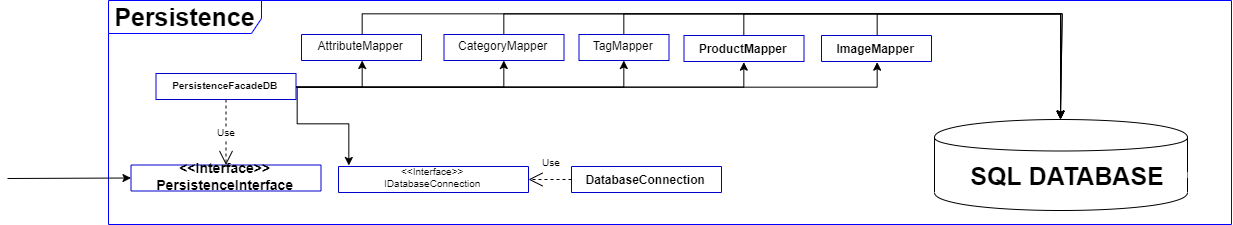

The diagram above was exported from draw.io. Its source (the exported page's mxGraphModel, read from the mxfile embedded in the PNG):
<mxGraphModel dx="1847" dy="1588" grid="1" gridSize="10" guides="1" tooltips="1" connect="1" arrows="1" fold="1" page="1" pageScale="1" pageWidth="200" pageHeight="600" background="#ffffff" math="0" shadow="0">
  <root>
    <mxCell id="0" />
    <mxCell id="1" parent="0" />
    <mxCell id="2" value="&lt;font style=&quot;font-size: 25px&quot;&gt;&lt;b&gt;Persistence&lt;/b&gt;&lt;/font&gt;" style="shape=umlFrame;whiteSpace=wrap;html=1;fillColor=#FFFFFF;strokeColor=#0000FF;width=153;height=33;" vertex="1" parent="1">
      <mxGeometry x="771" y="87" width="1123" height="224" as="geometry" />
    </mxCell>
    <mxCell id="3" value="" style="shape=cylinder;whiteSpace=wrap;html=1;boundedLbl=1;backgroundOutline=1;" vertex="1" parent="1">
      <mxGeometry x="1597" y="206" width="253" height="91" as="geometry" />
    </mxCell>
    <mxCell id="4" value="SQL DATABASE" style="text;align=center;fontStyle=1;verticalAlign=middle;spacingLeft=3;spacingRight=3;strokeColor=none;rotatable=0;points=[[0,0.5],[1,0.5]];portConstraint=eastwest;fillColor=#FFFFFF;fontSize=25;" vertex="1" parent="1">
      <mxGeometry x="1610" y="258.5" width="240" height="6" as="geometry" />
    </mxCell>
    <mxCell id="5" value="DatabaseConnection" style="swimlane;fontStyle=1;align=center;verticalAlign=top;childLayout=stackLayout;horizontal=1;startSize=26;horizontalStack=0;resizeParent=1;resizeParentMax=0;resizeLast=0;collapsible=1;marginBottom=0;strokeColor=#0000CC;fillColor=#ffffff;" vertex="1" collapsed="1" parent="1">
      <mxGeometry x="1234" y="253" width="150" height="26" as="geometry">
        <mxRectangle x="1599.5" y="1660" width="460" height="160" as="alternateBounds" />
      </mxGeometry>
    </mxCell>
    <mxCell id="6" value="+ field: type&#10;-DRIVER_CLASS: static final String&#10;-basicDS: BasicDataSource&#10;" style="text;strokeColor=none;fillColor=none;align=left;verticalAlign=top;spacingLeft=4;spacingRight=4;overflow=hidden;rotatable=0;points=[[0,0.5],[1,0.5]];portConstraint=eastwest;" vertex="1" parent="5">
      <mxGeometry y="26" width="150" height="54" as="geometry" />
    </mxCell>
    <mxCell id="7" value="" style="line;strokeWidth=1;fillColor=none;align=left;verticalAlign=middle;spacingTop=-1;spacingLeft=3;spacingRight=3;rotatable=0;labelPosition=right;points=[];portConstraint=eastwest;" vertex="1" parent="5">
      <mxGeometry y="80" width="150" height="8" as="geometry" />
    </mxCell>
    <mxCell id="8" value="+ method(type): type&#10;+ DatabaseConnection(Boolean testMode): constructor throws CommandException&#10;+ getConnection(): Connection throws CommandException&#10;+ connectionPoolSetup(int, int, int, int): Connection &#10;" style="text;strokeColor=none;fillColor=none;align=left;verticalAlign=top;spacingLeft=4;spacingRight=4;overflow=hidden;rotatable=0;points=[[0,0.5],[1,0.5]];portConstraint=eastwest;" vertex="1" parent="5">
      <mxGeometry y="88" width="150" height="72" as="geometry" />
    </mxCell>
    <mxCell id="9" style="edgeStyle=orthogonalEdgeStyle;rounded=0;orthogonalLoop=1;jettySize=auto;html=1;exitX=0.5;exitY=0;exitDx=0;exitDy=0;entryX=0.5;entryY=0;entryDx=0;entryDy=0;strokeColor=#000000;strokeWidth=1;fontSize=10;" edge="1" source="10" target="3" parent="1">
      <mxGeometry relative="1" as="geometry" />
    </mxCell>
    <mxCell id="10" value="TagMapper" style="swimlane;fontStyle=0;childLayout=stackLayout;horizontal=1;startSize=26;fillColor=none;horizontalStack=0;resizeParent=1;resizeParentMax=0;resizeLast=0;collapsible=1;marginBottom=0;strokeColor=#0000CC;" vertex="1" collapsed="1" parent="1">
      <mxGeometry x="1241.5" y="121" width="90" height="26" as="geometry">
        <mxRectangle x="1122.5" y="2094" width="500" height="280" as="alternateBounds" />
      </mxGeometry>
    </mxCell>
    <mxCell id="11" value="+ createTagsAndProductRelation(int,product, List&lt;String&gt;): void throwsCommandException&#10;&#10;+ createTags(List&lt;String&gt;):void throwsCommandException{&#10;&#10;+ getTagsForProductWithID(int):List&lt;String&gt; throwsCommandException{&#10;&#10;+ updateTags(Product):List&lt;Integer&gt; throwsCommandException{&#10;&#10;+ getProductsIDFromTagNameSearch(String): List&lt;Integer&gt; throws CommandException&#10;&#10;+TagIdFromName(String):Integer throws CommandException&#10;&#10;+ getAllTagIds():List&lt;Integer&gt; throws CommandException&#10;&#10;+ deleteTagsForProduct(int): void throws CommandException&#10;&#10;+ deleteUnusedTags():void throws CommandException" style="text;strokeColor=none;fillColor=none;align=left;verticalAlign=top;spacingLeft=4;spacingRight=4;overflow=hidden;rotatable=0;points=[[0,0.5],[1,0.5]];portConstraint=eastwest;" vertex="1" parent="10">
      <mxGeometry y="26" width="90" height="254" as="geometry" />
    </mxCell>
    <mxCell id="12" style="edgeStyle=orthogonalEdgeStyle;rounded=0;orthogonalLoop=1;jettySize=auto;html=1;exitX=0.5;exitY=0;exitDx=0;exitDy=0;strokeColor=#000000;strokeWidth=1;fontSize=10;" edge="1" source="13" target="3" parent="1">
      <mxGeometry relative="1" as="geometry" />
    </mxCell>
    <mxCell id="13" value="AttributeMapper" style="swimlane;fontStyle=0;childLayout=stackLayout;horizontal=1;startSize=26;fillColor=none;horizontalStack=0;resizeParent=1;resizeParentMax=0;resizeLast=0;collapsible=1;marginBottom=0;strokeColor=#0000CC;" vertex="1" collapsed="1" parent="1">
      <mxGeometry x="964" y="121" width="120" height="26" as="geometry">
        <mxRectangle x="1122.5" y="1859.5" width="440" height="170" as="alternateBounds" />
      </mxGeometry>
    </mxCell>
    <mxCell id="14" value="+ getAttributeId(String):int throws CommandException &#10;&#10;+ createAttributes(List&lt;String&gt;):List&lt;Integer&gt; throws CommandException&#10;&#10;+ updateCategoryAttributename(String,String): void throws CommandException &#10;&#10;+ deleteAttribute(int):void throws CommandException &#10;&#10;+ deleteAttribute(String):void throws CommandException }" style="text;strokeColor=none;fillColor=none;align=left;verticalAlign=top;spacingLeft=4;spacingRight=4;overflow=hidden;rotatable=0;points=[[0,0.5],[1,0.5]];portConstraint=eastwest;" vertex="1" parent="13">
      <mxGeometry y="26" width="120" height="144" as="geometry" />
    </mxCell>
    <mxCell id="15" style="edgeStyle=orthogonalEdgeStyle;rounded=0;orthogonalLoop=1;jettySize=auto;html=1;exitX=0.5;exitY=0;exitDx=0;exitDy=0;strokeColor=#000000;strokeWidth=1;fontSize=10;" edge="1" source="16" target="3" parent="1">
      <mxGeometry relative="1" as="geometry" />
    </mxCell>
    <mxCell id="16" value="CategoryMapper" style="swimlane;fontStyle=0;childLayout=stackLayout;horizontal=1;startSize=26;fillColor=none;horizontalStack=0;resizeParent=1;resizeParentMax=0;resizeLast=0;collapsible=1;marginBottom=0;strokeColor=#0000CC;" vertex="1" collapsed="1" parent="1">
      <mxGeometry x="1106.5" y="121" width="120" height="26" as="geometry">
        <mxRectangle x="1129.5" y="2470" width="470" height="280" as="alternateBounds" />
      </mxGeometry>
    </mxCell>
    <mxCell id="17" value="+ reateCategory(Category): int throws CommandException &#10;&#10;+createCategoryAttributes(Category , List&lt;Integer&gt; ):void throws CommandException &#10;&#10;+ getAllCategories():List&lt;Category&gt; throws CommandException &#10;&#10;+ getCategory(String): Category throws CommandException &#10;&#10;+ getCategoriesFromSearch(String): List&lt;Category&gt;  throws CommandException &#10;&#10;+ getCategory(int): Category throws CommandException &#10;&#10;+ getCategoryAttributes(int): List&lt;String&gt; throws CommandException &#10;&#10;+ deleteCategoryAttribute(int): void throws CommandException &#10;&#10;+ deleteCategory(int): void throws CommandException " style="text;strokeColor=none;fillColor=none;align=left;verticalAlign=top;spacingLeft=4;spacingRight=4;overflow=hidden;rotatable=0;points=[[0,0.5],[1,0.5]];portConstraint=eastwest;" vertex="1" parent="16">
      <mxGeometry y="26" width="120" height="254" as="geometry" />
    </mxCell>
    <mxCell id="18" style="edgeStyle=orthogonalEdgeStyle;rounded=0;orthogonalLoop=1;jettySize=auto;html=1;entryX=0.5;entryY=0;entryDx=0;entryDy=0;strokeColor=#000000;strokeWidth=1;fontSize=10;" edge="1" source="19" target="3" parent="1">
      <mxGeometry relative="1" as="geometry">
        <Array as="points">
          <mxPoint x="1539" y="100" />
          <mxPoint x="1724" y="100" />
        </Array>
      </mxGeometry>
    </mxCell>
    <mxCell id="19" value="ImageMapper" style="swimlane;fontStyle=1;align=center;verticalAlign=top;childLayout=stackLayout;horizontal=1;startSize=26;horizontalStack=0;resizeParent=1;resizeParentMax=0;resizeLast=0;collapsible=1;marginBottom=0;strokeColor=#0000CC;fillColor=#ffffff;" vertex="1" collapsed="1" parent="1">
      <mxGeometry x="1484" y="122" width="110" height="26" as="geometry">
        <mxRectangle x="1720" y="2535" width="418" height="290" as="alternateBounds" />
      </mxGeometry>
    </mxCell>
    <mxCell id="20" value=" - UPLOAD_DIR : static final String&#10; - OS: static final String&#10; - working_dir : static String&#10; - cloudinary: static Cloudinary" style="text;strokeColor=none;fillColor=none;align=left;verticalAlign=top;spacingLeft=4;spacingRight=4;overflow=hidden;rotatable=0;points=[[0,0.5],[1,0.5]];portConstraint=eastwest;" vertex="1" parent="19">
      <mxGeometry y="26" width="110" height="74" as="geometry" />
    </mxCell>
    <mxCell id="21" value="" style="line;strokeWidth=1;fillColor=none;align=left;verticalAlign=middle;spacingTop=-1;spacingLeft=3;spacingRight=3;rotatable=0;labelPosition=right;points=[];portConstraint=eastwest;" vertex="1" parent="19">
      <mxGeometry y="100" width="110" height="8" as="geometry" />
    </mxCell>
    <mxCell id="22" value="+ method(type): type&#10;+uploadImages(List&lt;Part&gt;, String): List&lt;Image&gt; throws CommandException{&#10;&#10;+ addPictureURL(int, List&lt;Image&gt;): void throws CommandException{&#10;&#10;+ deleteImages(String[]):void throws CommandException {&#10;&#10;+ removePictureFromCloudinary(String):void throws CommandException {&#10;&#10; - getIDFromURL(String): String throws CommandException{   &#10;&#10; - getCloudinaryConnection(): Cloudinary throws CommandException{" style="text;strokeColor=none;fillColor=none;align=left;verticalAlign=top;spacingLeft=4;spacingRight=4;overflow=hidden;rotatable=0;points=[[0,0.5],[1,0.5]];portConstraint=eastwest;" vertex="1" parent="19">
      <mxGeometry y="108" width="110" height="182" as="geometry" />
    </mxCell>
    <mxCell id="23" style="edgeStyle=orthogonalEdgeStyle;rounded=0;orthogonalLoop=1;jettySize=auto;html=1;entryX=0.5;entryY=0;entryDx=0;entryDy=0;strokeColor=#000000;strokeWidth=1;fontSize=10;" edge="1" source="24" target="3" parent="1">
      <mxGeometry relative="1" as="geometry">
        <Array as="points">
          <mxPoint x="1407" y="100" />
          <mxPoint x="1724" y="100" />
        </Array>
      </mxGeometry>
    </mxCell>
    <mxCell id="24" value="ProductMapper" style="swimlane;fontStyle=1;align=center;verticalAlign=top;childLayout=stackLayout;horizontal=1;startSize=26;horizontalStack=0;resizeParent=1;resizeParentMax=0;resizeLast=0;collapsible=1;marginBottom=0;strokeColor=#0000CC;fillColor=#ffffff;" vertex="1" collapsed="1" parent="1">
      <mxGeometry x="1346.5" y="122" width="120" height="26" as="geometry">
        <mxRectangle x="1734" y="1860" width="600" height="610" as="alternateBounds" />
      </mxGeometry>
    </mxCell>
    <mxCell id="25" value="- cm: staticCategoryMapper" style="text;strokeColor=none;fillColor=none;align=left;verticalAlign=top;spacingLeft=4;spacingRight=4;overflow=hidden;rotatable=0;points=[[0,0.5],[1,0.5]];portConstraint=eastwest;" vertex="1" parent="24">
      <mxGeometry y="26" width="120" height="26" as="geometry" />
    </mxCell>
    <mxCell id="26" value="" style="line;strokeWidth=1;fillColor=none;align=left;verticalAlign=middle;spacingTop=-1;spacingLeft=3;spacingRight=3;rotatable=0;labelPosition=right;points=[];portConstraint=eastwest;" vertex="1" parent="24">
      <mxGeometry y="52" width="120" height="8" as="geometry" />
    </mxCell>
    <mxCell id="27" value="+ create(Product):int throws CommandException&#10;&#10;+ getProductsByName(String):List&lt;Product&gt;  throws CommandException &#10;&#10;+ getProduct(int):Product  throws CommandException &#10;&#10;+ getProductDBId(Product):int throws CommandException &#10;&#10;+ getProductsByCategoryID(List&lt;Category&gt;):List&lt;Product&gt; throws CommandException&#10;&#10;+ getAllProducts():List&lt;Product&gt; throws CommandException &#10;&#10;+ getProductsWithTagSearch(String): List&lt;Product&gt;  throwsCommandException &#10;&#10;+getProductWithCategoryAttributes(int)Product  throws CommandException &#10;&#10;+ update(Product): void throws CommandException &#10;&#10;+ updateAttributes(Product): void throws CommandException &#10;&#10;+ createAttributes(Product): void throws CommandException &#10;&#10;+ createEmptyAttribute(int, List&lt;String&gt;): void throws CommandException &#10;&#10;+ delete(intid): void throws CommandException &#10;&#10;+ deleteProductAttribute(int ): void throws CommandException &#10;&#10;+ deleteProductAttributes(int ): void throws CommandException &#10;&#10;+ getProductsByBrand(String): List&lt;Product&gt;  throws CommandException &#10;&#10;+ getProductsBySupplier(String): List&lt;Product&gt; throws CommandException &#10;&#10;+ updateProductStatus(int, int): void throws CommandException &#10;&#10;+ update_BulkEdit(Product, List&lt;String&gt;): void throws CommandException &#10;" style="text;strokeColor=none;fillColor=none;align=left;verticalAlign=top;spacingLeft=4;spacingRight=4;overflow=hidden;rotatable=0;points=[[0,0.5],[1,0.5]];portConstraint=eastwest;" vertex="1" parent="24">
      <mxGeometry y="60" width="120" height="550" as="geometry" />
    </mxCell>
    <mxCell id="28" value="&lt;font style=&quot;font-size: 10px&quot;&gt;Use&lt;/font&gt;" style="endArrow=open;endSize=12;dashed=1;html=1;strokeColor=#000000;strokeWidth=1;fontSize=25;exitX=0;exitY=0.5;exitDx=0;exitDy=0;entryX=1;entryY=0.5;entryDx=0;entryDy=0;" edge="1" source="6" target="42" parent="1">
      <mxGeometry x="-0.0845" y="-23" width="160" relative="1" as="geometry">
        <mxPoint x="1377" y="372" as="sourcePoint" />
        <mxPoint x="1369.9999999999995" y="174.99999999999977" as="targetPoint" />
        <mxPoint as="offset" />
      </mxGeometry>
    </mxCell>
    <mxCell id="29" value="&lt;&lt;Interface&gt;&gt;&#10;PersistenceInterface" style="swimlane;fontStyle=1;childLayout=stackLayout;horizontal=1;startSize=26;fillColor=none;horizontalStack=0;resizeParent=1;resizeParentMax=0;resizeLast=0;collapsible=1;marginBottom=0;strokeColor=#0000CC;fontSize=14;" vertex="1" collapsed="1" parent="1">
      <mxGeometry x="793.5" y="251.5" width="190" height="26" as="geometry">
        <mxRectangle x="200" y="1658" width="550" height="1120" as="alternateBounds" />
      </mxGeometry>
    </mxCell>
    <mxCell id="30" value="+ getCatalog():List&lt;Product&gt;  throws CommandException;&#10; &#10;+ getProduct(int id): Product throws CommandException;&#10; &#10;+ getProductsByName(String name): List&lt;Product&gt;  throws CommandException;&#10; &#10;+ createProduct(Product p):int throws CommandException;&#10; &#10;+ updateProduct(Product p): void throws CommandException;&#10;&#10;+deleteImages(String[] picsToDelete): void throws CommandException;&#10; &#10;+ addImages(Product p): void throws CommandException;&#10; &#10;+deleteProduct(int id): void throws CommandException;&#10; &#10;+ getProductsByCategory(String category): List&lt;Product&gt;  throws CommandException;&#10; &#10;+ getCategory(String categoryname): Category throws CommandException;&#10; &#10;+ getProductWithCategoryAttributes(int id): Product throws CommandException;&#10; &#10;+createCategory(Category c): void throws CommandException;&#10; &#10;+editCategory(Category c): void throws CommandException;&#10; &#10;+ getCategories():List&lt;Category&gt; throws CommandException;&#10; &#10;+ getTagsForProductWithID(int id): List&lt;String&gt;  throws CommandException;&#10; &#10;+ createProductTags(int id, List&lt;String&gt; tags): void throws CommandException;&#10; &#10;+ uploadImagesToCloudinary(List&lt;Part&gt; parts, String primaryImage): List&lt;Image&gt; throws CommandException;&#10; &#10;+ getProductsWithTagSearch(String tagSearch): List&lt;Product&gt; throws CommandException;&#10; &#10;+ getProductStorageId(Product p): int throws CommandException;&#10; &#10;+updateCategoryAttributename(String oldAttr, String newAttr): void throws CommandException;&#10; &#10;+ deleteAttributeFromCategory(List&lt;String&gt; removeAttr): void throws CommandException;&#10; &#10;+ createProductAttributes(Product product): void throws CommandException;&#10; &#10;+ updateProductAttributes(Product product): void throws CommandException;&#10; &#10;+ deleteTagsForProduct(int id): void throws CommandException;&#10; &#10;+ deleteUnusedTags():void throws CommandException;&#10; &#10;+ updatePrimaryPicture(int productId, String imageURL): void throws&#10;CommandException;&#10; &#10;+ getPicturesForProduct(int id): List&lt;Image&gt;  throws CommandException;&#10; &#10;+ deleteAllImages(int id): void throws CommandException;&#10; &#10;+ deleteProductAttributes(int id): void throws CommandException;&#10; &#10;+ getProductsByItemNumber(int itemNumber): List&lt;Product&gt;  throws&#10; &#10;+ getProductsByBrand(String brand): List&lt;Product&gt;  throws CommandException;&#10; &#10;+ getProductsBySupplier(String supplier): List&lt;Product&gt;  throws CommandException;&#10; &#10;+updateProduct_BulkEdit(Product p, List&lt;String&gt; bulkeditIDs): void throws CommandException&#10; &#10;+ deleteCategory(int id): void throws CommandException;&#10; &#10;&#10;+ getCategoryAttributes(int id): List&lt;String&gt; throws CommandException;&#10; &#10;&#10;+deleteAttribute(String name): void throws CommandException;&#10; &#10;&#10;+createEmptyAttribute(int id, List&lt;String&gt; attributes): void throws CommandException;&#10; " style="text;strokeColor=none;fillColor=none;align=left;verticalAlign=top;spacingLeft=4;spacingRight=4;overflow=hidden;rotatable=0;points=[[0,0.5],[1,0.5]];portConstraint=eastwest;" vertex="1" parent="29">
      <mxGeometry y="26" width="190" height="1094" as="geometry" />
    </mxCell>
    <mxCell id="31" style="edgeStyle=orthogonalEdgeStyle;rounded=0;orthogonalLoop=1;jettySize=auto;html=1;exitX=1;exitY=0.5;exitDx=0;exitDy=0;entryX=0.057;entryY=-0.033;entryDx=0;entryDy=0;entryPerimeter=0;strokeColor=#000000;strokeWidth=1;fontSize=10;" edge="1" source="37" target="42" parent="1">
      <mxGeometry relative="1" as="geometry">
        <Array as="points">
          <mxPoint x="959" y="210" />
          <mxPoint x="1012" y="210" />
        </Array>
      </mxGeometry>
    </mxCell>
    <mxCell id="32" style="edgeStyle=orthogonalEdgeStyle;rounded=0;orthogonalLoop=1;jettySize=auto;html=1;exitX=1;exitY=0.5;exitDx=0;exitDy=0;entryX=0.5;entryY=1;entryDx=0;entryDy=0;strokeColor=#000000;strokeWidth=1;fontSize=10;" edge="1" source="37" target="13" parent="1">
      <mxGeometry relative="1" as="geometry" />
    </mxCell>
    <mxCell id="33" style="edgeStyle=orthogonalEdgeStyle;rounded=0;orthogonalLoop=1;jettySize=auto;html=1;exitX=1;exitY=0.5;exitDx=0;exitDy=0;entryX=0.5;entryY=1;entryDx=0;entryDy=0;strokeColor=#000000;strokeWidth=1;fontSize=10;" edge="1" source="37" target="16" parent="1">
      <mxGeometry relative="1" as="geometry" />
    </mxCell>
    <mxCell id="34" style="edgeStyle=orthogonalEdgeStyle;rounded=0;orthogonalLoop=1;jettySize=auto;html=1;exitX=1;exitY=0.5;exitDx=0;exitDy=0;strokeColor=#000000;strokeWidth=1;fontSize=10;" edge="1" source="37" target="10" parent="1">
      <mxGeometry relative="1" as="geometry" />
    </mxCell>
    <mxCell id="35" style="edgeStyle=orthogonalEdgeStyle;rounded=0;orthogonalLoop=1;jettySize=auto;html=1;entryX=0.5;entryY=1;entryDx=0;entryDy=0;strokeColor=#000000;strokeWidth=1;fontSize=10;" edge="1" source="37" target="24" parent="1">
      <mxGeometry relative="1" as="geometry" />
    </mxCell>
    <mxCell id="36" style="edgeStyle=orthogonalEdgeStyle;rounded=0;orthogonalLoop=1;jettySize=auto;html=1;entryX=0.5;entryY=1;entryDx=0;entryDy=0;strokeColor=#000000;strokeWidth=1;fontSize=10;" edge="1" source="37" target="19" parent="1">
      <mxGeometry relative="1" as="geometry" />
    </mxCell>
    <mxCell id="37" value="PersistenceFacadeDB" style="swimlane;fontStyle=1;align=center;verticalAlign=top;childLayout=stackLayout;horizontal=1;startSize=26;horizontalStack=0;resizeParent=1;resizeParentMax=0;resizeLast=0;collapsible=1;marginBottom=0;strokeColor=#0000CC;fillColor=#ffffff;fontSize=10;" vertex="1" collapsed="1" parent="1">
      <mxGeometry x="818.5" y="160" width="140" height="26" as="geometry">
        <mxRectangle x="656" y="817" width="364" height="240" as="alternateBounds" />
      </mxGeometry>
    </mxCell>
    <mxCell id="38" value="- DBC:static IDatabaseConnection&#10;- pm: static final ProductMapper&#10;- cm: static final CategoryMapper&#10;- tm: static final TagMapper&#10;- am: static final AttributeMapper&#10;- im: static final ImageMapper" style="text;strokeColor=none;fillColor=none;align=left;verticalAlign=top;spacingLeft=4;spacingRight=4;overflow=hidden;rotatable=0;points=[[0,0.5],[1,0.5]];portConstraint=eastwest;" vertex="1" parent="37">
      <mxGeometry y="26" width="140" height="94" as="geometry" />
    </mxCell>
    <mxCell id="39" value="" style="line;strokeWidth=1;fillColor=none;align=left;verticalAlign=middle;spacingTop=-1;spacingLeft=3;spacingRight=3;rotatable=0;labelPosition=right;points=[];portConstraint=eastwest;" vertex="1" parent="37">
      <mxGeometry y="120" width="140" height="8" as="geometry" />
    </mxCell>
    <mxCell id="40" value="+ PersistenceFacadeDB(Boolean): constructor&#10;&#10;+ static getConnection():Connection throws CommandException &#10;&#10;+ static getProductsIDFromTagNameSearch(String): List&lt;Integer&gt;&#10;&#10;+ static getPicturesWithId(int): List&lt;Image&gt;" style="text;strokeColor=none;fillColor=none;align=left;verticalAlign=top;spacingLeft=4;spacingRight=4;overflow=hidden;rotatable=0;points=[[0,0.5],[1,0.5]];portConstraint=eastwest;" vertex="1" parent="37">
      <mxGeometry y="128" width="140" height="112" as="geometry" />
    </mxCell>
    <mxCell id="41" value="Use" style="endArrow=open;endSize=12;dashed=1;html=1;strokeColor=#000000;strokeWidth=1;fontSize=10;entryX=0.5;entryY=0;entryDx=0;entryDy=0;exitX=0.5;exitY=1;exitDx=0;exitDy=0;" edge="1" source="37" target="29" parent="1">
      <mxGeometry width="160" relative="1" as="geometry">
        <mxPoint x="889" y="190" as="sourcePoint" />
        <mxPoint x="1054" y="240" as="targetPoint" />
      </mxGeometry>
    </mxCell>
    <mxCell id="42" value="&lt;&lt;Interface&gt;&gt;&#10;IDatabaseConnection" style="swimlane;fontStyle=0;childLayout=stackLayout;horizontal=1;startSize=26;fillColor=none;horizontalStack=0;resizeParent=1;resizeParentMax=0;resizeLast=0;collapsible=1;marginBottom=0;strokeColor=#0000CC;fontSize=10;" vertex="1" collapsed="1" parent="1">
      <mxGeometry x="1001" y="253" width="190" height="26" as="geometry">
        <mxRectangle x="1005.5" y="607" width="320" height="52" as="alternateBounds" />
      </mxGeometry>
    </mxCell>
    <mxCell id="43" value="+ getConnection(): Connection throws CommandException&#10;" style="text;strokeColor=none;fillColor=none;align=left;verticalAlign=top;spacingLeft=4;spacingRight=4;overflow=hidden;rotatable=0;points=[[0,0.5],[1,0.5]];portConstraint=eastwest;" vertex="1" parent="42">
      <mxGeometry y="26" width="190" height="26" as="geometry" />
    </mxCell>
    <mxCell id="44" value="" style="endArrow=classic;html=1;strokeColor=#000000;strokeWidth=1;fontSize=14;entryX=0;entryY=0.5;entryDx=0;entryDy=0;" edge="1" target="29" parent="1">
      <mxGeometry width="50" height="50" relative="1" as="geometry">
        <mxPoint x="670" y="265" as="sourcePoint" />
        <mxPoint x="490" y="330" as="targetPoint" />
      </mxGeometry>
    </mxCell>
  </root>
</mxGraphModel>